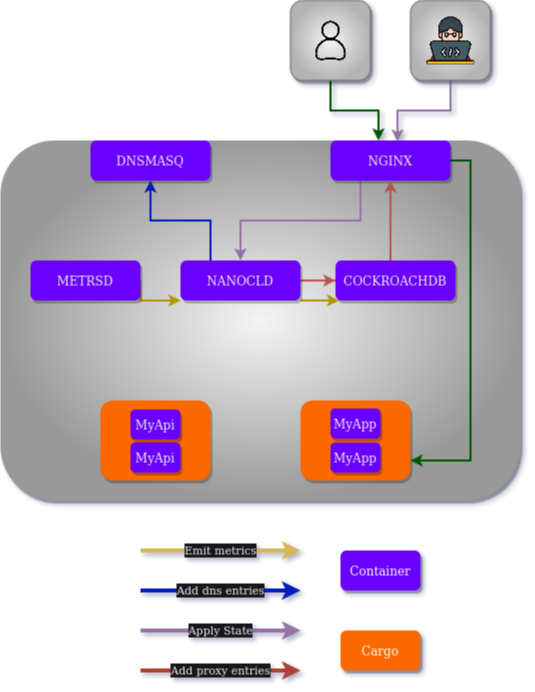

The diagram above was exported from draw.io. Its source (the exported page's mxGraphModel, read from the mxfile embedded in the PNG):
<mxGraphModel dx="1195" dy="1763" grid="1" gridSize="10" guides="1" tooltips="1" connect="1" arrows="1" fold="1" page="1" pageScale="1" pageWidth="850" pageHeight="1100" math="0" shadow="0">
  <root>
    <mxCell id="0" />
    <mxCell id="1" parent="0" />
    <mxCell id="l3AuPmlrCMNJ9sCEhdLT-2" value="" style="rounded=1;whiteSpace=wrap;html=1;strokeColor=none;shadow=1;fillColor=#f5f5f5;gradientColor=#999999;gradientDirection=radial;" parent="1" vertex="1">
      <mxGeometry x="80" y="-90" width="520" height="360" as="geometry" />
    </mxCell>
    <mxCell id="F0XYVgK6GDhO5BE7uqvH-34" style="edgeStyle=orthogonalEdgeStyle;rounded=0;orthogonalLoop=1;jettySize=auto;html=1;exitX=0.25;exitY=1;exitDx=0;exitDy=0;strokeWidth=2;fillColor=#e1d5e7;strokeColor=#9673a6;" parent="1" source="l3AuPmlrCMNJ9sCEhdLT-3" target="l3AuPmlrCMNJ9sCEhdLT-5" edge="1">
      <mxGeometry relative="1" as="geometry" />
    </mxCell>
    <mxCell id="F0XYVgK6GDhO5BE7uqvH-38" style="edgeStyle=orthogonalEdgeStyle;rounded=0;orthogonalLoop=1;jettySize=auto;html=1;exitX=1;exitY=0.5;exitDx=0;exitDy=0;entryX=1;entryY=0.75;entryDx=0;entryDy=0;strokeWidth=2;fillColor=#008a00;strokeColor=#005700;" parent="1" source="l3AuPmlrCMNJ9sCEhdLT-3" target="l3AuPmlrCMNJ9sCEhdLT-25" edge="1">
      <mxGeometry relative="1" as="geometry" />
    </mxCell>
    <mxCell id="l3AuPmlrCMNJ9sCEhdLT-3" value="NGINX" style="rounded=1;whiteSpace=wrap;html=1;fillColor=#6A00FF;strokeColor=none;shadow=1;" parent="1" vertex="1">
      <mxGeometry x="410" y="-90" width="120" height="40" as="geometry" />
    </mxCell>
    <mxCell id="l3AuPmlrCMNJ9sCEhdLT-4" value="DNSMASQ" style="rounded=1;whiteSpace=wrap;html=1;fillColor=#6A00FF;strokeColor=none;shadow=1;" parent="1" vertex="1">
      <mxGeometry x="170" y="-90" width="120" height="40" as="geometry" />
    </mxCell>
    <mxCell id="F0XYVgK6GDhO5BE7uqvH-24" style="edgeStyle=orthogonalEdgeStyle;rounded=0;orthogonalLoop=1;jettySize=auto;html=1;exitX=1;exitY=0.5;exitDx=0;exitDy=0;strokeWidth=2;fillColor=#f8cecc;strokeColor=#b85450;" parent="1" source="l3AuPmlrCMNJ9sCEhdLT-5" target="l3AuPmlrCMNJ9sCEhdLT-3" edge="1">
      <mxGeometry relative="1" as="geometry" />
    </mxCell>
    <mxCell id="F0XYVgK6GDhO5BE7uqvH-26" style="edgeStyle=orthogonalEdgeStyle;rounded=0;orthogonalLoop=1;jettySize=auto;html=1;exitX=1;exitY=0.5;exitDx=0;exitDy=0;entryX=0;entryY=0.5;entryDx=0;entryDy=0;fillColor=#f8cecc;strokeColor=#b85450;strokeWidth=2;" parent="1" source="l3AuPmlrCMNJ9sCEhdLT-5" target="l3AuPmlrCMNJ9sCEhdLT-6" edge="1">
      <mxGeometry relative="1" as="geometry" />
    </mxCell>
    <mxCell id="F0XYVgK6GDhO5BE7uqvH-32" style="edgeStyle=orthogonalEdgeStyle;rounded=0;orthogonalLoop=1;jettySize=auto;html=1;exitX=1;exitY=1;exitDx=0;exitDy=0;entryX=0.028;entryY=0.992;entryDx=0;entryDy=0;entryPerimeter=0;fillColor=#e3c800;strokeColor=#B09500;strokeWidth=2;" parent="1" source="l3AuPmlrCMNJ9sCEhdLT-5" target="l3AuPmlrCMNJ9sCEhdLT-6" edge="1">
      <mxGeometry relative="1" as="geometry" />
    </mxCell>
    <mxCell id="F0XYVgK6GDhO5BE7uqvH-33" style="edgeStyle=orthogonalEdgeStyle;rounded=0;orthogonalLoop=1;jettySize=auto;html=1;exitX=0.25;exitY=0;exitDx=0;exitDy=0;fillColor=#0050ef;strokeColor=#001DBC;strokeWidth=2;" parent="1" source="l3AuPmlrCMNJ9sCEhdLT-5" target="l3AuPmlrCMNJ9sCEhdLT-4" edge="1">
      <mxGeometry relative="1" as="geometry" />
    </mxCell>
    <mxCell id="l3AuPmlrCMNJ9sCEhdLT-5" value="NANOCLD" style="rounded=1;whiteSpace=wrap;html=1;fillColor=#6A00FF;strokeColor=none;shadow=1;" parent="1" vertex="1">
      <mxGeometry x="260" y="30" width="120" height="40" as="geometry" />
    </mxCell>
    <mxCell id="F0XYVgK6GDhO5BE7uqvH-31" style="edgeStyle=orthogonalEdgeStyle;rounded=0;orthogonalLoop=1;jettySize=auto;html=1;exitX=1;exitY=0.5;exitDx=0;exitDy=0;fillColor=#e3c800;strokeColor=#B09500;strokeWidth=2;" parent="1" source="l3AuPmlrCMNJ9sCEhdLT-7" target="l3AuPmlrCMNJ9sCEhdLT-5" edge="1">
      <mxGeometry relative="1" as="geometry">
        <Array as="points">
          <mxPoint x="220" y="70" />
        </Array>
      </mxGeometry>
    </mxCell>
    <mxCell id="l3AuPmlrCMNJ9sCEhdLT-7" value="METRSD" style="rounded=1;whiteSpace=wrap;html=1;fillColor=#6A00FF;strokeColor=none;shadow=1;" parent="1" vertex="1">
      <mxGeometry x="110" y="30" width="110" height="40" as="geometry" />
    </mxCell>
    <mxCell id="F0XYVgK6GDhO5BE7uqvH-10" style="edgeStyle=orthogonalEdgeStyle;rounded=0;orthogonalLoop=1;jettySize=auto;html=1;exitX=0.5;exitY=1;exitDx=0;exitDy=0;entryX=0.558;entryY=0.025;entryDx=0;entryDy=0;entryPerimeter=0;fillColor=#e1d5e7;strokeColor=#9673a6;strokeWidth=2;" parent="1" source="l3AuPmlrCMNJ9sCEhdLT-8" target="l3AuPmlrCMNJ9sCEhdLT-3" edge="1">
      <mxGeometry relative="1" as="geometry" />
    </mxCell>
    <mxCell id="l3AuPmlrCMNJ9sCEhdLT-8" value="Icon" style="icon;html=1;image=https://cdn-icons-png.flaticon.com/512/6840/6840478.png;noLabel=1;fillColor=#f5f5f5;strokeColor=#666666;shadow=1;gradientColor=#b3b3b3;gradientDirection=radial;" parent="1" vertex="1">
      <mxGeometry x="490" y="-230" width="80" height="80" as="geometry" />
    </mxCell>
    <mxCell id="l3AuPmlrCMNJ9sCEhdLT-16" value="" style="endArrow=classic;html=1;rounded=0;fillColor=#fff2cc;strokeColor=#d6b656;strokeWidth=4;" parent="1" edge="1">
      <mxGeometry relative="1" as="geometry">
        <mxPoint x="220" y="320" as="sourcePoint" />
        <mxPoint x="380" y="320" as="targetPoint" />
      </mxGeometry>
    </mxCell>
    <mxCell id="l3AuPmlrCMNJ9sCEhdLT-17" value="Emit metrics" style="edgeLabel;resizable=0;html=1;align=center;verticalAlign=middle;" parent="l3AuPmlrCMNJ9sCEhdLT-16" connectable="0" vertex="1">
      <mxGeometry relative="1" as="geometry" />
    </mxCell>
    <mxCell id="l3AuPmlrCMNJ9sCEhdLT-23" value="Container" style="rounded=1;whiteSpace=wrap;html=1;fillColor=#6a00ff;strokeColor=none;fontColor=#ffffff;shadow=1;" parent="1" vertex="1">
      <mxGeometry x="420" y="320" width="80" height="40" as="geometry" />
    </mxCell>
    <mxCell id="l3AuPmlrCMNJ9sCEhdLT-24" value="Cargo" style="rounded=1;whiteSpace=wrap;html=1;fillColor=#FA6800;strokeColor=none;fontColor=#FFFFFF;shadow=1;" parent="1" vertex="1">
      <mxGeometry x="420" y="400" width="80" height="40" as="geometry" />
    </mxCell>
    <mxCell id="l3AuPmlrCMNJ9sCEhdLT-29" value="" style="group;rounded=1;shadow=1;" parent="1" vertex="1" connectable="0">
      <mxGeometry x="180" y="170" width="110" height="80" as="geometry" />
    </mxCell>
    <mxCell id="l3AuPmlrCMNJ9sCEhdLT-26" value="" style="rounded=1;whiteSpace=wrap;html=1;fillColor=#FA6800;strokeColor=none;shadow=1;" parent="l3AuPmlrCMNJ9sCEhdLT-29" vertex="1">
      <mxGeometry width="110" height="80" as="geometry" />
    </mxCell>
    <mxCell id="l3AuPmlrCMNJ9sCEhdLT-21" value="&lt;div&gt;MyApi&lt;/div&gt;" style="rounded=1;whiteSpace=wrap;html=1;fillColor=#6A00FF;strokeColor=none;shadow=1;" parent="l3AuPmlrCMNJ9sCEhdLT-29" vertex="1">
      <mxGeometry x="30" y="9" width="50" height="30" as="geometry" />
    </mxCell>
    <mxCell id="l3AuPmlrCMNJ9sCEhdLT-22" value="&lt;div&gt;MyApi&lt;/div&gt;" style="rounded=1;whiteSpace=wrap;html=1;fillColor=#6A00FF;strokeColor=none;shadow=1;" parent="l3AuPmlrCMNJ9sCEhdLT-29" vertex="1">
      <mxGeometry x="30" y="42" width="50" height="30" as="geometry" />
    </mxCell>
    <mxCell id="l3AuPmlrCMNJ9sCEhdLT-32" value="" style="endArrow=classic;html=1;rounded=0;fillColor=#e1d5e7;strokeColor=#9673A6;strokeWidth=4;" parent="1" edge="1">
      <mxGeometry relative="1" as="geometry">
        <mxPoint x="220" y="400" as="sourcePoint" />
        <mxPoint x="380" y="400" as="targetPoint" />
      </mxGeometry>
    </mxCell>
    <mxCell id="l3AuPmlrCMNJ9sCEhdLT-33" value="Apply State" style="edgeLabel;resizable=0;html=1;align=center;verticalAlign=middle;" parent="l3AuPmlrCMNJ9sCEhdLT-32" connectable="0" vertex="1">
      <mxGeometry relative="1" as="geometry" />
    </mxCell>
    <mxCell id="l3AuPmlrCMNJ9sCEhdLT-46" value="" style="endArrow=classic;html=1;rounded=0;fillColor=#0050ef;strokeColor=#001DBC;strokeWidth=4;" parent="1" edge="1">
      <mxGeometry relative="1" as="geometry">
        <mxPoint x="220" y="360" as="sourcePoint" />
        <mxPoint x="380" y="360" as="targetPoint" />
      </mxGeometry>
    </mxCell>
    <mxCell id="l3AuPmlrCMNJ9sCEhdLT-47" value="Add dns entries" style="edgeLabel;resizable=0;html=1;align=center;verticalAlign=middle;" parent="l3AuPmlrCMNJ9sCEhdLT-46" connectable="0" vertex="1">
      <mxGeometry relative="1" as="geometry" />
    </mxCell>
    <mxCell id="l3AuPmlrCMNJ9sCEhdLT-50" value="" style="endArrow=classic;html=1;rounded=0;fillColor=#fad9d5;strokeColor=#AE4132;strokeWidth=4;" parent="1" edge="1">
      <mxGeometry relative="1" as="geometry">
        <mxPoint x="220" y="440" as="sourcePoint" />
        <mxPoint x="380" y="440" as="targetPoint" />
      </mxGeometry>
    </mxCell>
    <mxCell id="l3AuPmlrCMNJ9sCEhdLT-51" value="Add proxy entries" style="edgeLabel;resizable=0;html=1;align=center;verticalAlign=middle;" parent="l3AuPmlrCMNJ9sCEhdLT-50" connectable="0" vertex="1">
      <mxGeometry relative="1" as="geometry" />
    </mxCell>
    <mxCell id="F0XYVgK6GDhO5BE7uqvH-12" style="edgeStyle=orthogonalEdgeStyle;rounded=0;orthogonalLoop=1;jettySize=auto;html=1;exitX=0.5;exitY=1;exitDx=0;exitDy=0;strokeWidth=2;fillColor=#008a00;strokeColor=#005700;" parent="1" source="l3AuPmlrCMNJ9sCEhdLT-54" target="l3AuPmlrCMNJ9sCEhdLT-3" edge="1">
      <mxGeometry relative="1" as="geometry">
        <mxPoint x="460" y="-90" as="targetPoint" />
        <Array as="points">
          <mxPoint x="410" y="-120" />
          <mxPoint x="458" y="-120" />
        </Array>
      </mxGeometry>
    </mxCell>
    <mxCell id="l3AuPmlrCMNJ9sCEhdLT-54" value="Icon" style="icon;html=1;image=https://cdn-icons-png.flaticon.com/512/10180/10180084.png;noLabel=1;fillColor=#f5f5f5;strokeColor=#666666;shadow=1;gradientColor=#b3b3b3;gradientDirection=radial;" parent="1" vertex="1">
      <mxGeometry x="370" y="-230" width="80" height="80" as="geometry" />
    </mxCell>
    <mxCell id="l3AuPmlrCMNJ9sCEhdLT-6" value="COCKROACHDB" style="rounded=1;whiteSpace=wrap;html=1;fillColor=#6A00FF;strokeColor=none;shadow=1;" parent="1" vertex="1">
      <mxGeometry x="415" y="30" width="120" height="40" as="geometry" />
    </mxCell>
    <mxCell id="l3AuPmlrCMNJ9sCEhdLT-28" value="" style="group" parent="1" vertex="1" connectable="0">
      <mxGeometry x="380" y="170" width="110" height="80" as="geometry" />
    </mxCell>
    <mxCell id="l3AuPmlrCMNJ9sCEhdLT-25" value="" style="rounded=1;whiteSpace=wrap;html=1;fillColor=#FA6800;strokeColor=none;shadow=1;" parent="l3AuPmlrCMNJ9sCEhdLT-28" vertex="1">
      <mxGeometry width="110" height="80" as="geometry" />
    </mxCell>
    <mxCell id="l3AuPmlrCMNJ9sCEhdLT-18" value="&lt;div&gt;MyApp&lt;/div&gt;" style="rounded=1;whiteSpace=wrap;html=1;fillColor=#6A00FF;strokeColor=none;shadow=1;" parent="l3AuPmlrCMNJ9sCEhdLT-28" vertex="1">
      <mxGeometry x="30" y="42" width="50" height="30" as="geometry" />
    </mxCell>
    <mxCell id="l3AuPmlrCMNJ9sCEhdLT-19" value="&lt;div&gt;MyApp&lt;/div&gt;" style="rounded=1;whiteSpace=wrap;html=1;fillColor=#6A00FF;strokeColor=none;movable=1;resizable=1;rotatable=1;deletable=1;editable=1;locked=0;connectable=1;shadow=1;" parent="l3AuPmlrCMNJ9sCEhdLT-28" vertex="1">
      <mxGeometry x="30" y="8" width="50" height="30" as="geometry" />
    </mxCell>
  </root>
</mxGraphModel>